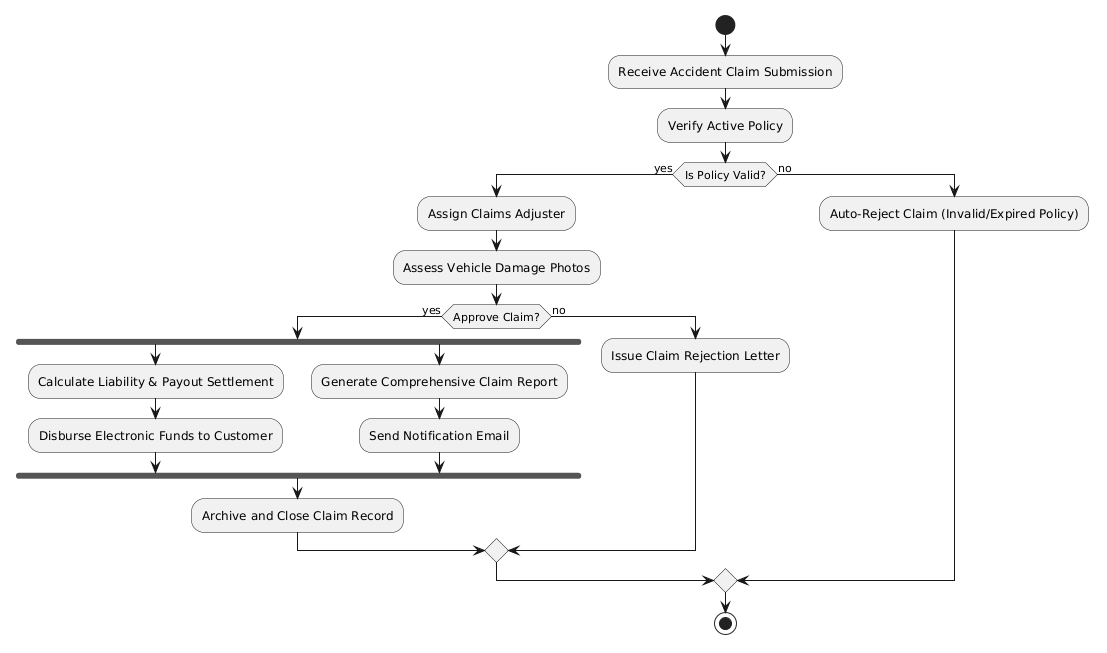

The diagram above was rendered by PlantUML. Its source (embedded in the PNG):
@startuml
start

:Receive Accident Claim Submission;
:Verify Active Policy;

if (Is Policy Valid?) then (yes)
    :Assign Claims Adjuster;
    :Assess Vehicle Damage Photos;
    
    if (Approve Claim?) then (yes)
        ' Fork Bar: Parallel processing path
        fork
            :Calculate Liability & Payout Settlement;
            :Disburse Electronic Funds to Customer;
        fork again
            :Generate Comprehensive Claim Report;
            :Send Notification Email;
        end fork
        ' Join Bar: Synchronizes back into one unified thread
        
        :Archive and Close Claim Record;
    else (no)
        :Issue Claim Rejection Letter;
    end if
    
else (no)
    :Auto-Reject Claim (Invalid/Expired Policy);
end if

stop
@enduml